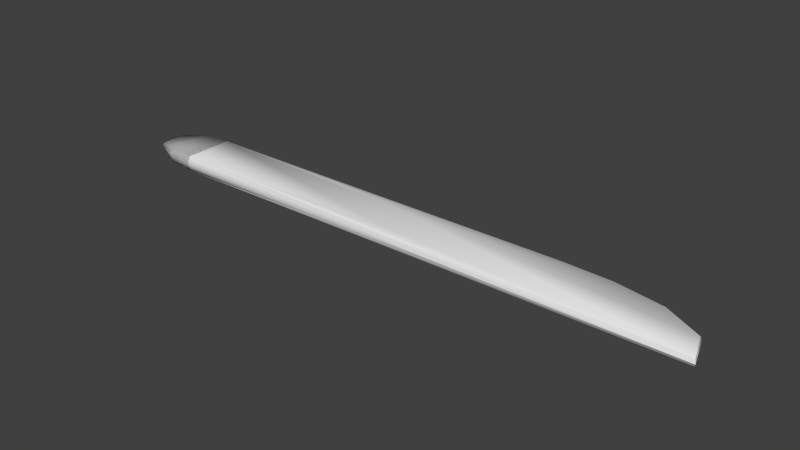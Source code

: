 # Source: knife.blend  (saved by Blender 2.73.0; exported with 4.5.12 LTS)
import bpy
from mathutils import Matrix  # noqa: F401  (used for matrix-valued properties, if any)

bpy.ops.wm.read_factory_settings(use_empty=True)
scene = bpy.context.scene
scene.name = 'Scene'

# ---- collections
col_collection_1 = bpy.data.collections.new('Collection 1'); scene.collection.children.link(col_collection_1)

# ---- world
world_world = bpy.data.worlds.new('World'); scene.world = world_world
world_world.color = (0.05088, 0.05088, 0.05088)
world_world.use_sun_shadow = False
world_world.sun_shadow_jitter_overblur = 0.0
world_world.cycles.sampling_method = 'MANUAL'
world_world.cycles.sample_map_resolution = 256

# ---- meshes
me_cube_001 = bpy.data.meshes.new('Cube.001')
me_cube_001.from_pydata([(10.0, -0.8488, 0.1416), (-10.0, -0.4553, 0.1159), (-10.0, 0.4553, 0.1159), (9.644, 0.1356, 0.1416), (10.0, -0.8488, 0.3584), (-10.0, -0.4553, 0.3841), (-10.0, 0.4553, 0.3841), (9.644, 0.1356, 0.3584), (-5.472e-07, -0.5741, 0.5), (-1.667, -0.6534, 0.5), (-4.057, -0.76, 0.5), (-8.206, -0.8304, 0.5106), (-9.162, -0.763, 0.4895), (-9.162, -0.763, 0.01054), (-8.206, -0.8304, -0.01059), (-4.057, -0.76, 0.0), (-1.667, -0.6534, 0.0), (4.606e-07, -0.5741, 0.0), (-9.162, 0.763, 0.4895), (-8.206, 0.8304, 0.5106), (-4.057, 0.76, 0.5), (-1.667, 0.6534, 0.5), (5.472e-07, 0.5741, 0.5), (3.333, 1.167, 0.3584), (5.0, 1.192, 0.3584), (6.667, 1.128, 0.3584), (8.333, 0.8369, 0.3584), (8.333, 0.8369, 0.1416), (6.667, 1.128, 0.1416), (5.0, 1.192, 0.1416), (3.333, 1.167, 0.1416), (-4.606e-07, 0.5741, 0.0), (-1.667, 0.6534, 0.0), (-4.057, 0.76, 0.0), (-8.206, 0.8304, -0.01059), (-9.162, 0.763, 0.01054), (10.05, -0.915, 0.25), (-10.06, -0.4914, 0.25), (-10.06, 0.4888, 0.25), (9.696, 0.1447, 0.25), (-9.213, 0.8201, 0.25), (-8.252, 0.8926, 0.25), (3.351, 1.255, 0.25), (5.027, 1.282, 0.25), (6.703, 1.213, 0.25), (8.378, 0.8996, 0.25), (1.675, -0.915, 0.25), (-8.252, -0.8952, 0.25), (-9.213, -0.8227, 0.25)], [], [(48, 37, 1, 13), (37, 38, 2, 1), (45, 39, 3, 27), (13, 1, 2, 35), (18, 6, 5, 12), (19, 18, 12, 11), (14, 13, 35, 34), (39, 36, 0, 3), (38, 40, 35, 2), (40, 41, 34, 35), (42, 43, 29, 30), (43, 44, 28, 29), (44, 45, 27, 28), (47, 48, 13, 14), (11, 12, 48, 47), (25, 26, 45, 44), (24, 25, 44, 43), (23, 24, 43, 42), (18, 19, 41, 40), (6, 18, 40, 38), (7, 4, 36, 39), (22, 8, 4, 7), (26, 7, 39, 45), (5, 6, 38, 37), (12, 5, 37, 48), (25, 21, 22, 26), (26, 22, 7), (0, 15, 16), (0, 17, 31, 3), (28, 32, 33, 29), (22, 21, 19), (25, 24, 20, 21), (28, 27, 31, 32), (21, 20, 19), (20, 24, 19), (17, 14, 34, 31), (42, 30, 34, 41), (24, 23, 19), (11, 46, 36, 4), (36, 46, 14, 0), (27, 3, 31), (17, 16, 14), (30, 29, 34), (16, 15, 14), (11, 47, 46), (15, 0, 14), (29, 33, 34), (4, 10, 11), (19, 23, 42, 41), (33, 32, 34), (10, 9, 11), (9, 8, 11), (32, 31, 34), (19, 11, 8, 22), (46, 47, 14), (8, 9, 4), (0, 16, 17), (9, 10, 4)])
me_cube_001.polygons.foreach_set('use_smooth', [1, 1, 1, 1, 1, 1, 1, 1, 1, 1, 1, 1, 1, 1, 1, 1, 1, 1, 1, 1, 1, 1, 1, 1, 1, 1, 1, 1, 1, 1, 1, 1, 1, 1, 1, 1, 1, 1, 0, 0, 1, 1, 1, 1, 1, 1, 1, 1, 1, 1, 1, 1, 1, 1, 1, 1, 1, 1])
me_cube_001.use_remesh_preserve_volume = False
me_cube_001.use_remesh_preserve_attributes = False
me_cube_001.use_mirror_vertex_groups = False
me_cube_001.update()
me_cube = bpy.data.meshes.new('Cube')
me_cube.from_pydata([(10.0, -0.8488, 0.1416), (-10.0, -0.4553, 0.1159), (-10.0, 0.4553, 0.1159), (9.644, 0.1356, 0.1416), (10.0, -0.8488, 0.3584), (-10.0, -0.4553, 0.3841), (-10.0, 0.4553, 0.3841), (9.644, 0.1356, 0.3584), (8.333, -0.8488, 0.3584), (6.667, -0.8488, 0.3584), (5.0, -0.8488, 0.3584), (3.333, -0.8488, 0.3584), (1.667, -0.8488, 0.3584), (-5.472e-07, -0.5741, 0.5), (-1.667, -0.6534, 0.5), (-4.057, -0.76, 0.5), (-8.206, -0.8304, 0.5106), (-9.162, -0.763, 0.4895), (-9.162, -0.763, 0.01054), (-8.206, -0.8304, -0.01059), (-4.057, -0.76, 0.0), (-1.667, -0.6534, 0.0), (4.606e-07, -0.5741, 0.0), (1.667, -0.8488, 0.1416), (3.333, -0.8488, 0.1416), (5.0, -0.8488, 0.1416), (6.667, -0.8488, 0.1416), (8.333, -0.8488, 0.1416), (-9.162, 0.763, 0.4895), (-8.206, 0.8304, 0.5106), (-4.057, 0.76, 0.5), (-1.667, 0.6534, 0.5), (5.472e-07, 0.5741, 0.5), (1.667, 1.028, 0.3584), (3.333, 1.167, 0.3584), (5.0, 1.192, 0.3584), (6.667, 1.128, 0.3584), (8.333, 0.8369, 0.3584), (8.333, 0.8369, 0.1416), (6.667, 1.128, 0.1416), (5.0, 1.192, 0.1416), (3.333, 1.167, 0.1416), (1.667, 1.028, 0.1416), (-4.606e-07, 0.5741, 0.0), (-1.667, 0.6534, 0.0), (-4.057, 0.76, 0.0), (-8.206, 0.8304, -0.01059), (-9.162, 0.763, 0.01054), (10.05, -0.915, 0.25), (-10.06, -0.4914, 0.25), (-10.06, 0.4888, 0.25), (9.696, 0.1447, 0.25), (-9.213, 0.8201, 0.25), (-8.252, 0.8926, 0.25), (-4.08, 0.8169, 0.25), (-1.677, 0.7022, 0.25), (-0.000793, 0.6167, 0.25), (1.675, 1.106, 0.25), (3.351, 1.255, 0.25), (5.027, 1.282, 0.25), (6.703, 1.213, 0.25), (8.378, 0.8996, 0.25), (8.378, -0.915, 0.25), (6.703, -0.915, 0.25), (5.027, -0.915, 0.25), (3.351, -0.915, 0.25), (1.675, -0.915, 0.25), (-0.0007931, -0.6192, 0.25), (-1.677, -0.7047, 0.25), (-4.08, -0.8194, 0.25), (-8.252, -0.8952, 0.25), (-9.213, -0.8227, 0.25)], [], [(71, 49, 1, 18), (49, 50, 2, 1), (61, 51, 3, 38), (18, 1, 2, 47), (28, 6, 5, 17), (7, 37, 8, 4), (37, 36, 9, 8), (36, 35, 10, 9), (35, 34, 11, 10), (34, 33, 12, 11), (33, 32, 13, 12), (32, 31, 14, 13), (31, 30, 15, 14), (19, 46, 45, 20), (29, 28, 17, 16), (0, 27, 38, 3), (27, 26, 39, 38), (26, 25, 40, 39), (25, 24, 41, 40), (24, 23, 42, 41), (23, 22, 43, 42), (22, 21, 44, 43), (21, 20, 45, 44), (53, 54, 45, 46), (19, 18, 47, 46), (51, 48, 0, 3), (50, 52, 47, 2), (52, 53, 46, 47), (69, 70, 19, 20), (54, 55, 44, 45), (55, 56, 43, 44), (56, 57, 42, 43), (57, 58, 41, 42), (58, 59, 40, 41), (59, 60, 39, 40), (60, 61, 38, 39), (48, 62, 27, 0), (62, 63, 26, 27), (63, 64, 25, 26), (64, 65, 24, 25), (65, 66, 23, 24), (66, 67, 22, 23), (67, 68, 21, 22), (68, 69, 20, 21), (70, 71, 18, 19), (29, 16, 15, 30), (16, 17, 71, 70), (14, 15, 69, 68), (13, 14, 68, 67), (12, 13, 67, 66), (11, 12, 66, 65), (10, 11, 65, 64), (9, 10, 64, 63), (8, 9, 63, 62), (4, 8, 62, 48), (36, 37, 61, 60), (35, 36, 60, 59), (34, 35, 59, 58), (33, 34, 58, 57), (32, 33, 57, 56), (31, 32, 56, 55), (30, 31, 55, 54), (15, 16, 70, 69), (28, 29, 53, 52), (6, 28, 52, 50), (7, 4, 48, 51), (29, 30, 54, 53), (37, 7, 51, 61), (5, 6, 50, 49), (17, 5, 49, 71)])
me_cube.polygons.foreach_set('use_smooth', [True] * 70)
_uv = me_cube.uv_layers.new(name='UVMap')
_uv.uv.foreach_set('vector', [0.06161, 0.1154, 0.02077, 0.1159, 0.02253, 0.109, 0.06323, 0.1049, 0.01599, 0.1129, 0.001678, 0.06521, 0.009231, 0.06472, 0.02253, 0.109, 0.914, 0.01889, 0.9802, 0.05541, 0.9756, 0.05938, 0.9104, 0.02448, 0.06323, 0.1049, 0.02253, 0.109, 0.009231, 0.06472, 0.0458, 0.03742, 0.04702, 0.195, 0.007664, 0.1671, 0.02278, 0.1228, 0.06321, 0.1258, 0.9756, 0.17, 0.9104, 0.2049, 0.9104, 0.121, 0.9933, 0.121, 0.9104, 0.2049, 0.8275, 0.2193, 0.8276, 0.121, 0.9104, 0.121, 0.8275, 0.2193, 0.7445, 0.2223, 0.7449, 0.121, 0.8276, 0.121, 0.7445, 0.2223, 0.6614, 0.2206, 0.6624, 0.121, 0.7449, 0.121, 0.6614, 0.2206, 0.5786, 0.2124, 0.5816, 0.1207, 0.6624, 0.121, 0.5786, 0.2124, 0.496, 0.1855, 0.4974, 0.1274, 0.5816, 0.1207, 0.496, 0.1855, 0.4155, 0.1909, 0.4134, 0.1273, 0.4974, 0.1274, 0.4155, 0.1909, 0.2993, 0.2015, 0.2972, 0.1273, 0.4134, 0.1273, 0.1046, 0.1035, 0.0939, 0.02408, 0.2986, 0.02879, 0.2971, 0.1027, 0.09461, 0.2056, 0.04702, 0.195, 0.06321, 0.1258, 0.1045, 0.1282, 0.9933, 0.1084, 0.9104, 0.1084, 0.9104, 0.02448, 0.9756, 0.05938, 0.9104, 0.1084, 0.8276, 0.1084, 0.8275, 0.01003, 0.9104, 0.02448, 0.8276, 0.1084, 0.7449, 0.1084, 0.7445, 0.007078, 0.8275, 0.01003, 0.7449, 0.1084, 0.6624, 0.1083, 0.6615, 0.008815, 0.7445, 0.007078, 0.6624, 0.1083, 0.5816, 0.1085, 0.5787, 0.01703, 0.6615, 0.008815, 0.5816, 0.1085, 0.4974, 0.1015, 0.4964, 0.04388, 0.5787, 0.01703, 0.4974, 0.1015, 0.4133, 0.1022, 0.4152, 0.03809, 0.4964, 0.04388, 0.4133, 0.1022, 0.2971, 0.1027, 0.2986, 0.02879, 0.4152, 0.03809, 0.09192, 0.01081, 0.2977, 0.01612, 0.2986, 0.02879, 0.0939, 0.02408, 0.1046, 0.1035, 0.06323, 0.1049, 0.0458, 0.03742, 0.0939, 0.02408, 0.9814, 0.05777, 1.0, 0.1102, 0.9933, 0.1084, 0.9756, 0.05938, 0.002747, 0.06081, 0.03607, 0.02916, 0.0458, 0.03742, 0.009231, 0.06472, 0.03975, 0.02581, 0.08781, 0.0113, 0.0939, 0.02408, 0.0458, 0.03742, 0.2959, 0.115, 0.1026, 0.1158, 0.1046, 0.1035, 0.2971, 0.1027, 0.2983, 0.0162, 0.4156, 0.02564, 0.4152, 0.03809, 0.2986, 0.02879, 0.4155, 0.02567, 0.4971, 0.03153, 0.4964, 0.04388, 0.4152, 0.03809, 0.494, 0.03144, 0.5786, 0.01036, 0.5787, 0.01703, 0.4964, 0.04388, 0.5788, 0.0104, 0.662, 0.00184, 0.6615, 0.008815, 0.5787, 0.01703, 0.6622, 0.00185, 0.7457, 4.788e-05, 0.7445, 0.007078, 0.6615, 0.008815, 0.7459, 7.962e-05, 0.8293, 0.003186, 0.8275, 0.01003, 0.7445, 0.007078, 0.8297, 0.003295, 0.9132, 0.01845, 0.9104, 0.02448, 0.8275, 0.01003, 0.996, 0.1147, 0.9127, 0.1147, 0.9104, 0.1084, 0.9933, 0.1084, 0.9127, 0.1147, 0.8294, 0.1147, 0.8276, 0.1084, 0.9104, 0.1084, 0.8294, 0.1147, 0.7462, 0.1147, 0.7449, 0.1084, 0.8276, 0.1084, 0.7462, 0.1147, 0.6632, 0.1146, 0.6624, 0.1083, 0.7449, 0.1084, 0.6632, 0.1146, 0.5823, 0.1146, 0.5816, 0.1085, 0.6624, 0.1083, 0.5823, 0.1146, 0.4975, 0.1145, 0.4974, 0.1015, 0.5816, 0.1085, 0.4975, 0.1145, 0.4127, 0.1148, 0.4133, 0.1022, 0.4974, 0.1015, 0.4127, 0.1148, 0.2959, 0.115, 0.2971, 0.1027, 0.4133, 0.1022, 0.1026, 0.1158, 0.06161, 0.1154, 0.06323, 0.1049, 0.1046, 0.1035, 0.09461, 0.2056, 0.1045, 0.1282, 0.2972, 0.1273, 0.2993, 0.2015, 0.1045, 0.1282, 0.06321, 0.1258, 0.06161, 0.1154, 0.1026, 0.1158, 0.4134, 0.1273, 0.2972, 0.1273, 0.2959, 0.115, 0.4127, 0.1148, 0.4974, 0.1274, 0.4134, 0.1273, 0.4127, 0.1148, 0.4975, 0.1145, 0.5816, 0.1207, 0.4974, 0.1274, 0.4975, 0.1145, 0.5823, 0.1146, 0.6624, 0.121, 0.5816, 0.1207, 0.5823, 0.1146, 0.6632, 0.1146, 0.7449, 0.121, 0.6624, 0.121, 0.6632, 0.1146, 0.7462, 0.1147, 0.8276, 0.121, 0.7449, 0.121, 0.7462, 0.1147, 0.8294, 0.1147, 0.9104, 0.121, 0.8276, 0.121, 0.8294, 0.1147, 0.9127, 0.1147, 0.9933, 0.121, 0.9104, 0.121, 0.9127, 0.1147, 0.996, 0.1147, 0.8275, 0.2193, 0.9104, 0.2049, 0.9132, 0.2109, 0.8297, 0.2261, 0.7445, 0.2223, 0.8275, 0.2193, 0.8293, 0.2262, 0.7459, 0.2293, 0.6614, 0.2206, 0.7445, 0.2223, 0.7457, 0.2293, 0.6622, 0.2275, 0.5786, 0.2124, 0.6614, 0.2206, 0.662, 0.2275, 0.5787, 0.219, 0.496, 0.1855, 0.5786, 0.2124, 0.5785, 0.2191, 0.4936, 0.198, 0.4155, 0.1909, 0.496, 0.1855, 0.4967, 0.1977, 0.4158, 0.2032, 0.2993, 0.2015, 0.4155, 0.1909, 0.4161, 0.2033, 0.2992, 0.214, 0.2972, 0.1273, 0.1045, 0.1282, 0.1026, 0.1158, 0.2959, 0.115, 0.04702, 0.195, 0.09461, 0.2056, 0.08931, 0.2184, 0.0417, 0.2066, 0.007664, 0.1671, 0.04702, 0.195, 0.03696, 0.204, 0.0009174, 0.1714, 0.9756, 0.17, 0.9933, 0.121, 1.0, 0.1191, 0.9814, 0.1716, 0.09461, 0.2056, 0.2993, 0.2015, 0.2984, 0.2141, 0.09259, 0.2188, 0.9104, 0.2049, 0.9756, 0.17, 0.9802, 0.1739, 0.914, 0.2105, 0.02278, 0.1228, 0.007664, 0.1671, 4.788e-05, 0.1663, 0.01632, 0.1187, 0.06321, 0.1258, 0.02278, 0.1228, 0.02077, 0.1159, 0.06161, 0.1154])
me_cube.use_remesh_preserve_volume = False
me_cube.use_remesh_preserve_attributes = False
me_cube.use_mirror_vertex_groups = False
me_cube.update()

# ---- objects
ob_ucx_knife = bpy.data.objects.new('UCX_knife', me_cube_001)
ob_knife = bpy.data.objects.new('knife', me_cube)

# ---- transforms, parenting, visibility, modifiers, constraints
ob_ucx_knife.location = (0.0, 0.0, 0.0)
ob_ucx_knife.hide_viewport = True
ob_ucx_knife.lineart.crease_threshold = 0.0
ob_knife.location = (0.0, 0.0, 0.0)
ob_knife.lineart.crease_threshold = 0.0

# ---- collection membership
col_collection_1.objects.link(ob_ucx_knife)
col_collection_1.objects.link(ob_knife)

# ---- scene / render settings (as saved in the file)
scene.frame_start = 1; scene.frame_end = 250; scene.frame_set(1)
scene.render.engine = 'CYCLES'
scene.render.resolution_percentage = 50
scene.render.dither_intensity = 0.0
scene.cycles.use_denoising = False
scene.cycles.samples = 10
scene.cycles.sampling_pattern = 'TABULATED_SOBOL'
scene.cycles.light_sampling_threshold = 0.0
scene.cycles.use_adaptive_sampling = False
scene.cycles.use_light_tree = False
scene.cycles.blur_glossy = 0.0
scene.cycles.pixel_filter_type = 'GAUSSIAN'
scene.cycles.sample_clamp_indirect = 0.0
scene.view_settings.view_transform = 'Standard'
bpy.context.view_layer.update()

# ---- added for rendering (the .blend has no active camera and no usable light): camera, sun
cam_auto = bpy.data.cameras.new('AutoCamera')
cam_auto.lens = 50.0
cam_auto.sensor_width = 36.0
cam_auto.clip_end = 1000.0
ob_auto_camera = bpy.data.objects.new('AutoCamera', cam_auto)
scene.collection.objects.link(ob_auto_camera)
ob_auto_camera.location = (18.7223, -22.2844, 15.2285)
ob_auto_camera.rotation_euler = (1.09748, -7.21219e-08, 0.694738)
scene.camera = ob_auto_camera
light_auto_sun = bpy.data.lights.new('AutoSun', 'SUN')
light_auto_sun.energy = 3.0
light_auto_sun.angle = 0.0523599
ob_auto_sun = bpy.data.objects.new('AutoSun', light_auto_sun)
scene.collection.objects.link(ob_auto_sun)
ob_auto_sun.rotation_euler = (0.872665, 0.174533, 0.523599)
bpy.context.view_layer.update()
